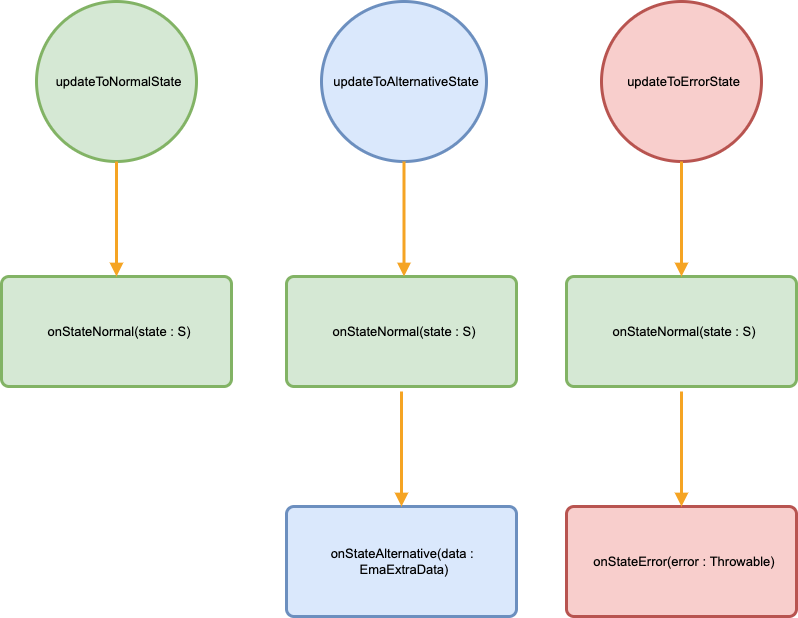

The diagram above was exported from draw.io. Its source (the exported page's mxGraphModel, read from the mxfile embedded in the PNG):
<mxGraphModel dx="946" dy="565" grid="1" gridSize="10" guides="1" tooltips="1" connect="1" arrows="1" fold="1" page="1" pageScale="1" pageWidth="827" pageHeight="1169" background="#FFFFFF" math="0" shadow="0">
  <root>
    <mxCell id="0" />
    <mxCell id="1" parent="0" />
    <mxCell id="2" value="&lt;div style=&quot;width: 150.6px; height: auto; word-break: break-word; font-size: 13px;&quot;&gt;&lt;div align=&quot;center&quot; style=&quot;font-size: 13px;&quot;&gt;&lt;font face=&quot;arial&quot; style=&quot;font-size: 13px;&quot;&gt;&lt;span style=&quot;font-size: 13px; white-space: pre-wrap;&quot;&gt;updateToNormalState&lt;/span&gt;&lt;/font&gt;&lt;/div&gt;&lt;/div&gt;" style="shape=ellipse;perimeter=ellipsePerimeter;shadow=0;strokeWidth=3;fillColor=#d5e8d4;strokeColor=#82b365;opacity=100.0;html=1;nl2Br=0;verticalAlign=middle;align=center;spacingLeft=3.2;spacingRight=0;whiteSpace=wrap;gliffyId=44;fontSize=13;" parent="1" vertex="1">
      <mxGeometry x="110" y="95" width="160" height="160" as="geometry" />
    </mxCell>
    <mxCell id="3" value="&lt;div style=&quot;width: 217.8px; height: auto; word-break: break-word; font-size: 13px;&quot;&gt;&lt;div align=&quot;center&quot; style=&quot;font-size: 13px;&quot;&gt;&lt;span style=&quot;font-size: 13px; font-family: Arial; white-space: pre-wrap; text-decoration: none; line-height: 16.5px; color: rgb(0, 0, 0);&quot;&gt;onStateNormal(state : S)&lt;/span&gt;&lt;/div&gt;&lt;/div&gt;" style="shape=rect;rounded=1;arcSize=15;absoluteArcSize=1;shadow=0;strokeWidth=3;fillColor=#d5e8d4;strokeColor=#82b365;opacity=100.0;html=1;nl2Br=0;verticalAlign=middle;align=center;spacingLeft=4.6;spacingRight=0;whiteSpace=wrap;gliffyId=46;fontSize=13;" parent="1" vertex="1">
      <mxGeometry x="75" y="370" width="230" height="110" as="geometry" />
    </mxCell>
    <mxCell id="4" style="shape=filledEdge;strokeWidth=3;strokeColor=#f5a423;fillColor=none;startArrow=none;startFill=0;startSize=6;endArrow=block;endFill=1;endSize=6;rounded=0;gliffyId=51;edgeStyle=orthogonalEdgeStyle;" parent="1" source="2" target="3" edge="1">
      <mxGeometry width="100" height="100" relative="1" as="geometry">
        <Array as="points">
          <mxPoint x="190" y="255" />
          <mxPoint x="190" y="370" />
        </Array>
      </mxGeometry>
    </mxCell>
    <mxCell id="5" value="&lt;div style=&quot;width: 150.6px; height: auto; word-break: break-word; font-size: 13px;&quot;&gt;&lt;div style=&quot;font-size: 13px;&quot;&gt;&lt;span style=&quot;font-size: 13px; font-family: arial; white-space: pre-wrap; text-decoration: none; line-height: 16.5px; color: rgb(0, 0, 0);&quot;&gt;updateToAlternativeState&lt;/span&gt;&lt;/div&gt;&lt;/div&gt;" style="shape=ellipse;perimeter=ellipsePerimeter;shadow=0;strokeWidth=3;fillColor=#dae8fc;strokeColor=#6c8fbf;opacity=100.0;html=1;nl2Br=0;verticalAlign=middle;align=center;spacingLeft=3.2;spacingRight=0;whiteSpace=wrap;gliffyId=64;fontSize=13;" parent="1" vertex="1">
      <mxGeometry x="395" y="95" width="165" height="160" as="geometry" />
    </mxCell>
    <mxCell id="6" value="&lt;div style=&quot;width: 217.8px; height: auto; word-break: break-word; font-size: 13px;&quot;&gt;&lt;div align=&quot;center&quot; style=&quot;font-size: 13px;&quot;&gt;&lt;span style=&quot;font-size: 13px; font-family: Arial; white-space: pre-wrap; text-decoration: none; line-height: 16.5px; color: rgb(0, 0, 0);&quot;&gt;onStateNormal(state : S)&lt;/span&gt;&lt;/div&gt;&lt;/div&gt;" style="shape=rect;rounded=1;arcSize=15;absoluteArcSize=1;shadow=0;strokeWidth=3;fillColor=#d5e8d4;strokeColor=#82b365;opacity=100.0;html=1;nl2Br=0;verticalAlign=middle;align=center;spacingLeft=4.6;spacingRight=0;whiteSpace=wrap;gliffyId=67;fontSize=13;" parent="1" vertex="1">
      <mxGeometry x="360" y="370" width="230" height="110" as="geometry" />
    </mxCell>
    <mxCell id="7" style="shape=filledEdge;strokeWidth=3;strokeColor=#f5a423;fillColor=none;startArrow=none;startFill=0;startSize=6;endArrow=block;endFill=1;endSize=6;rounded=0;gliffyId=66;edgeStyle=orthogonalEdgeStyle;" parent="1" source="5" target="6" edge="1">
      <mxGeometry width="100" height="100" relative="1" as="geometry">
        <Array as="points">
          <mxPoint x="475" y="255" />
          <mxPoint x="475" y="370" />
        </Array>
      </mxGeometry>
    </mxCell>
    <mxCell id="8" value="&lt;div style=&quot;width: 217.8px; height: auto; word-break: break-word; font-size: 13px;&quot;&gt;&lt;div align=&quot;center&quot; style=&quot;font-size: 13px;&quot;&gt;&lt;span style=&quot;font-size: 13px; font-family: arial; white-space: pre-wrap; text-decoration: none; line-height: 16.5px; color: rgb(0, 0, 0);&quot;&gt;onStateAlternative(data : EmaExtraData)&lt;/span&gt;&lt;/div&gt;&lt;/div&gt;" style="shape=rect;rounded=1;arcSize=15;absoluteArcSize=1;shadow=0;strokeWidth=3;fillColor=#dae8fc;strokeColor=#6c8fbf;opacity=100.0;html=1;nl2Br=0;verticalAlign=middle;align=center;spacingLeft=4.6;spacingRight=0;whiteSpace=wrap;gliffyId=73;fontSize=13;" parent="1" vertex="1">
      <mxGeometry x="360" y="600" width="230" height="110" as="geometry" />
    </mxCell>
    <mxCell id="9" style="shape=filledEdge;strokeWidth=3;strokeColor=#f5a423;fillColor=none;startArrow=none;startFill=0;startSize=6;endArrow=block;endFill=1;endSize=6;rounded=0;gliffyId=72;edgeStyle=orthogonalEdgeStyle;" parent="1" target="8" edge="1">
      <mxGeometry width="100" height="100" relative="1" as="geometry">
        <mxPoint x="475" y="485" as="sourcePoint" />
        <Array as="points">
          <mxPoint x="475" y="600" />
        </Array>
      </mxGeometry>
    </mxCell>
    <mxCell id="10" value="&lt;div style=&quot;width: 150.6px; height: auto; word-break: break-word; font-size: 13px;&quot;&gt;&lt;div align=&quot;center&quot; style=&quot;font-size: 13px;&quot;&gt;&lt;span style=&quot;font-size: 13px; font-family: arial; white-space: pre-wrap; text-decoration: none; line-height: 16.5px; color: rgb(0, 0, 0);&quot;&gt;updateToErrorState&lt;/span&gt;&lt;/div&gt;&lt;div align=&quot;center&quot; style=&quot;font-size: 13px;&quot;&gt;&lt;span style=&quot;font-size: 13px; font-family: arial; white-space: pre-wrap; text-decoration: none; line-height: 16.5px; color: rgb(0, 0, 0);&quot;&gt;&lt;/span&gt;&lt;/div&gt;&lt;/div&gt;" style="shape=ellipse;perimeter=ellipsePerimeter;shadow=0;strokeWidth=3;fillColor=#f8cecc;strokeColor=#b85450;opacity=100.0;html=1;nl2Br=0;verticalAlign=middle;align=center;spacingLeft=3.2;spacingRight=0;whiteSpace=wrap;gliffyId=79;fontSize=13;" parent="1" vertex="1">
      <mxGeometry x="675" y="95" width="160" height="160" as="geometry" />
    </mxCell>
    <mxCell id="11" value="&lt;div style=&quot;width: 217.8px; height: auto; word-break: break-word; font-size: 13px;&quot;&gt;&lt;div align=&quot;center&quot; style=&quot;font-size: 13px;&quot;&gt;&lt;span style=&quot;font-size: 13px; font-family: Arial; white-space: pre-wrap; text-decoration: none; line-height: 16.5px; color: rgb(0, 0, 0);&quot;&gt;onStateNormal(state : S)&lt;/span&gt;&lt;/div&gt;&lt;/div&gt;" style="shape=rect;rounded=1;arcSize=15;absoluteArcSize=1;shadow=0;strokeWidth=3;fillColor=#d5e8d4;strokeColor=#82b365;opacity=100.0;html=1;nl2Br=0;verticalAlign=middle;align=center;spacingLeft=4.6;spacingRight=0;whiteSpace=wrap;gliffyId=82;fontSize=13;" parent="1" vertex="1">
      <mxGeometry x="640" y="370" width="230" height="110" as="geometry" />
    </mxCell>
    <mxCell id="12" style="shape=filledEdge;strokeWidth=3;strokeColor=#f5a423;fillColor=none;startArrow=none;startFill=0;startSize=6;endArrow=block;endFill=1;endSize=6;rounded=0;gliffyId=81;edgeStyle=orthogonalEdgeStyle;" parent="1" source="10" target="11" edge="1">
      <mxGeometry width="100" height="100" relative="1" as="geometry">
        <Array as="points">
          <mxPoint x="755" y="255" />
          <mxPoint x="755" y="370" />
        </Array>
      </mxGeometry>
    </mxCell>
    <mxCell id="13" value="&lt;div style=&quot;width: 217.8px; height: auto; word-break: break-word; font-size: 13px;&quot;&gt;&lt;div align=&quot;center&quot; style=&quot;font-size: 13px;&quot;&gt;&lt;span style=&quot;font-size: 13px; font-family: Arial; white-space: pre-wrap; text-decoration: none; line-height: 16.5px; color: rgb(0, 0, 0);&quot;&gt;onStateError(error : Throwable)&lt;/span&gt;&lt;/div&gt;&lt;/div&gt;" style="shape=rect;rounded=1;arcSize=15;absoluteArcSize=1;shadow=0;strokeWidth=3;fillColor=#f8cecc;strokeColor=#b85450;opacity=100.0;html=1;nl2Br=0;verticalAlign=middle;align=center;spacingLeft=4.6;spacingRight=0;whiteSpace=wrap;gliffyId=85;fontSize=13;" parent="1" vertex="1">
      <mxGeometry x="640" y="600" width="230" height="110" as="geometry" />
    </mxCell>
    <mxCell id="14" style="shape=filledEdge;strokeWidth=3;strokeColor=#f5a423;fillColor=none;startArrow=none;startFill=0;startSize=6;endArrow=block;endFill=1;endSize=6;rounded=0;gliffyId=84;edgeStyle=orthogonalEdgeStyle;" parent="1" target="13" edge="1">
      <mxGeometry width="100" height="100" relative="1" as="geometry">
        <mxPoint x="755" y="485" as="sourcePoint" />
        <Array as="points">
          <mxPoint x="755" y="600" />
        </Array>
      </mxGeometry>
    </mxCell>
  </root>
</mxGraphModel>